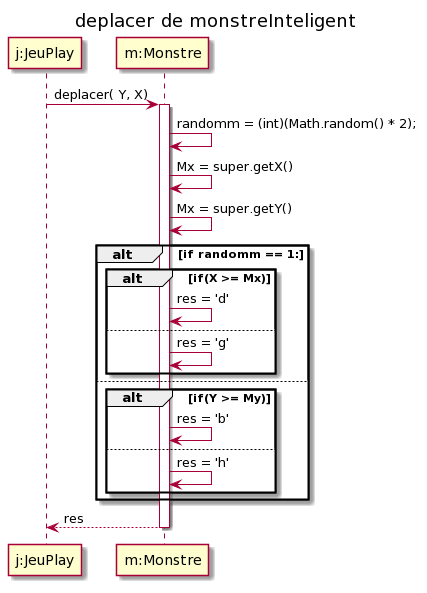

The diagram above was rendered by PlantUML. Its source (embedded in the PNG):
@startuml
title deplacer de monstreInteligent

participant "j:JeuPlay" as j
participant "m:Monstre" as m

j -> m : deplacer( Y, X)
activate m
m -> m : randomm = (int)(Math.random() * 2);
m -> m : Mx = super.getX()
m -> m : Mx = super.getY() 
  
alt if randomm == 1:

    alt if(X >= Mx)
    m -> m : res = 'd'
    else 
    m -> m : res = 'g'
    end
else
    alt if(Y >= My)
    m -> m : res = 'b'
    else 
    m -> m : res = 'h'
    end      
end

m --> j : res
deactivate m
@enduml